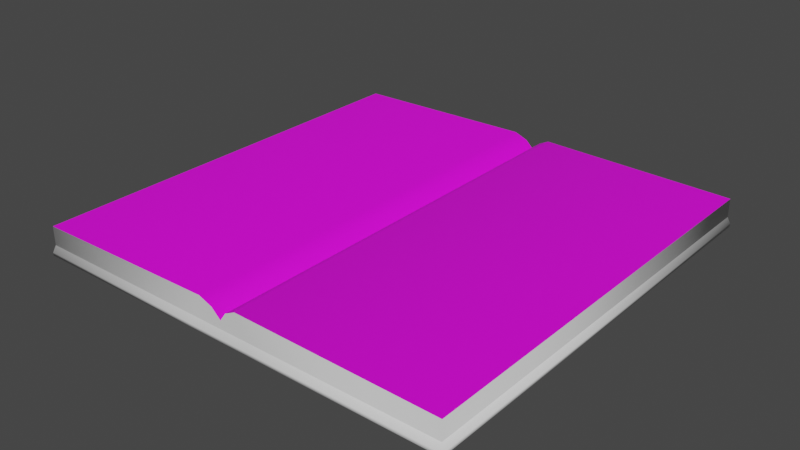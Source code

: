 # Source: journal.blend  (saved by Blender 2.92.15; exported with 4.5.12 LTS)
import bpy
from mathutils import Matrix  # noqa: F401  (used for matrix-valued properties, if any)

bpy.ops.wm.read_factory_settings(use_empty=True)
scene = bpy.context.scene
scene.name = 'Scene'

# ---- collections
col_collection = bpy.data.collections.new('Collection'); scene.collection.children.link(col_collection)

# ---- images (referenced by path relative to the original .blend; pixels are not part of the script)
import os
ASSET_DIR = os.environ.get("B2B_ASSET_DIR", "")  # directory of the original .blend (textures are referenced by path, not embedded)
HERE = os.path.dirname(os.path.abspath(__file__))  # packed textures are extracted next to this script under _unpacked/

def load_image(name, relpath, width, height, colorspace="sRGB"):
    """Load a texture the original file referenced (path relative to the .blend, or extracted next to this script)."""
    p = next((c for c in (os.path.join(HERE, relpath), os.path.join(ASSET_DIR, relpath)) if relpath and os.path.exists(c)), "")
    if p:
        img = bpy.data.images.load(p, check_existing=True)
        img.name = name
    else:  # same state as the original file: an image datablock whose file is absent (Cycles renders it pink)
        img = bpy.data.images.new(name, width, height)
        img.source = "FILE"
        img.filepath = "//" + (relpath or name)
    img.colorspace_settings.name = colorspace
    return img
img_untitled_001 = load_image('Untitled.001', '', 1024, 1024, 'sRGB')

# ---- materials (node trees are filled in below, after node groups)
mat_mat_sides = bpy.data.materials.new('mat_sides')
mat_mat_sides.alpha_threshold = 0.0
mat_mat_sides.use_transparent_shadow = False
mat_mat_sides.line_color = (0.0, 0.0, 0.0, 1.0)
mat_mat_page = bpy.data.materials.new('mat_page')
mat_mat_page.use_transparent_shadow = False

# ---- material node trees
mat_mat_sides.use_nodes = True; mat_mat_sides.node_tree.nodes.clear()
_N = mat_mat_sides.node_tree.nodes; _L = mat_mat_sides.node_tree.links
n0 = _N.new('ShaderNodeOutputMaterial'); n0.name = 'Material Output'; n0.location = (300, 300)
n1 = _N.new('ShaderNodeBsdfPrincipled'); n1.name = 'Principled BSDF'; n1.location = (10, 300)
n1.distribution = 'GGX'
n1.subsurface_method = 'BURLEY'
n1.inputs[2].default_value = 0.4
n1.inputs[3].default_value = 1.45
n1.inputs[27].default_value = (0.0, 0.0, 0.0, 1.0)
n1.inputs[28].default_value = 1.0
_L.new(n1.outputs[0], n0.inputs[0])
n0.is_active_output = True
mat_mat_page.use_nodes = True; mat_mat_page.node_tree.nodes.clear()
_N = mat_mat_page.node_tree.nodes; _L = mat_mat_page.node_tree.links
n0 = _N.new('ShaderNodeBsdfPrincipled'); n0.name = 'Principled BSDF'; n0.location = (10, 300)
n0.distribution = 'GGX'
n0.subsurface_method = 'BURLEY'
n0.inputs[3].default_value = 1.45
n0.inputs[27].default_value = (0.0, 0.0, 0.0, 1.0)
n0.inputs[28].default_value = 1.0
n1 = _N.new('ShaderNodeOutputMaterial'); n1.name = 'Material Output'; n1.location = (300, 300)
n2 = _N.new('ShaderNodeTexImage'); n2.name = 'Image Texture'; n2.location = (-280, 275)
n2.image = img_untitled_001
_L.new(n0.outputs[0], n1.inputs[0])
_L.new(n2.outputs[0], n0.inputs[0])
n1.is_active_output = True

# ---- world
world_world = bpy.data.worlds.new('World'); scene.world = world_world
world_world.use_nodes = True; world_world.node_tree.nodes.clear()
_N = world_world.node_tree.nodes; _L = world_world.node_tree.links
n0 = _N.new('ShaderNodeOutputWorld'); n0.name = 'World Output'; n0.location = (300, 300)
n1 = _N.new('ShaderNodeBackground'); n1.name = 'Background'; n1.location = (10, 300)
n1.inputs[0].default_value = (0.05088, 0.05088, 0.05088, 1.0)
_L.new(n1.outputs[0], n0.inputs[0])
n0.is_active_output = True
world_world.color = (0.05088, 0.05088, 0.05088)
world_world.use_sun_shadow = False
world_world.sun_shadow_jitter_overblur = 0.0

# ---- meshes
me_cube_001 = bpy.data.meshes.new('Cube.001')
me_cube_001.from_pydata([(0.2044, -0.2044, -0.005887), (0.2022, -0.2022, 0.02132), (-0.2044, -0.2044, -0.005887), (-0.2023, -0.2022, 0.02132), (0.2044, 0.2044, -0.005887), (0.2022, 0.2022, 0.02132), (-0.2044, 0.2044, -0.005887), (-0.2023, 0.2022, 0.02132), (3.331e-08, -0.2044, -0.005887), (-1.231e-05, -0.2022, 0.01144), (-3.331e-08, 0.2044, -0.005887), (-1.238e-05, 0.2022, 0.01144), (0.2022, -0.2022, 0.003798), (-0.2023, -0.2022, 0.003798), (-0.2023, 0.2022, 0.003798), (0.2022, 0.2022, 0.003798), (-1.238e-05, 0.2022, 0.003798), (-1.231e-05, -0.2022, 0.003798), (-0.2044, -0.2044, -0.002806), (-0.2044, 0.2044, -0.002806), (0.2044, 0.2044, -0.002806), (-3.331e-08, 0.2044, -0.002806), (3.331e-08, -0.2044, -0.002806), (0.2044, -0.2044, -0.002806), (0.02761, -0.2044, -0.005887), (0.01578, 0.2022, 0.02446), (0.01578, -0.2022, 0.02446), (0.02761, 0.2044, -0.005887), (0.0273, -0.2022, 0.003798), (0.0273, 0.2022, 0.003798), (0.02761, 0.2044, -0.002806), (0.02761, -0.2044, -0.002806), (-0.02151, -0.2022, 0.02446), (-0.03337, 0.2044, -0.005887), (-0.03337, -0.2044, -0.005887), (-0.02151, 0.2022, 0.02446), (-0.03303, 0.2022, 0.003798), (-0.03303, -0.2022, 0.003798), (-0.03337, -0.2044, -0.002806), (-0.03337, 0.2044, -0.002806), (-0.01669, -0.2044, -0.005887), (-0.008839, 0.2022, 0.01965), (-0.01652, 0.2022, 0.003798), (-0.01669, 0.2044, -0.002806), (-0.008839, -0.2022, 0.01965), (-0.01669, 0.2044, -0.005887), (-0.01652, -0.2022, 0.003798), (-0.01669, -0.2044, -0.002806), (0.005962, -0.2022, 0.01965), (0.0138, 0.2044, -0.005887), (0.01364, -0.2022, 0.003798), (0.0138, -0.2044, -0.002806), (0.0138, -0.2044, -0.005887), (0.005962, 0.2022, 0.01965), (0.01364, 0.2022, 0.003798), (0.0138, 0.2044, -0.002806)], [], [(37, 32, 3, 13), (13, 3, 7, 14), (29, 25, 5, 15), (15, 5, 1, 12), (24, 27, 4, 0), (40, 45, 10, 8), (42, 41, 11, 16), (50, 48, 9, 17), (51, 50, 17, 22), (43, 42, 16, 21), (20, 15, 12, 23), (30, 29, 15, 20), (18, 13, 14, 19), (38, 37, 13, 18), (34, 38, 18, 2), (2, 18, 19, 6), (27, 30, 20, 4), (4, 20, 23, 0), (45, 43, 21, 10), (52, 51, 22, 8), (0, 23, 31, 24), (49, 55, 30, 27), (55, 54, 29, 30), (23, 12, 28, 31), (12, 1, 26, 28), (52, 49, 27, 24), (54, 53, 25, 29), (6, 19, 39, 33), (40, 47, 38, 34), (47, 46, 37, 38), (19, 14, 36, 39), (14, 7, 35, 36), (2, 6, 33, 34), (46, 44, 32, 37), (17, 9, 44, 46), (22, 17, 46, 47), (8, 22, 47, 40), (33, 39, 43, 45), (39, 36, 42, 43), (36, 35, 41, 42), (34, 33, 45, 40), (16, 11, 53, 54), (8, 10, 49, 52), (21, 16, 54, 55), (10, 21, 55, 49), (24, 31, 51, 52), (31, 28, 50, 51), (28, 26, 48, 50)])
me_cube_001.polygons.foreach_set('use_smooth', [True] * 48)
_k = set([(1, 5), (1, 26), (3, 7), (3, 32), (5, 25), (7, 35), (9, 44), (9, 48), (11, 41), (11, 53), (12, 15), (12, 28), (13, 14), (13, 37), (14, 36), (15, 29), (16, 42), (16, 54), (17, 46), (17, 50), (25, 53), (26, 48), (28, 50), (29, 54), (32, 44), (35, 41), (36, 42), (37, 46)])
me_cube_001.attributes.new('sharp_edge', 'BOOLEAN', 'EDGE').data.foreach_set('value', [ (min(e.vertices), max(e.vertices)) in _k for e in me_cube_001.edges])
_uv = me_cube_001.uv_layers.new(name='UVMap')
_uv.uv.foreach_set('vector', [0.1564, 0.9592, 0.01377, 0.9734, 0.01377, 0.75, 0.1564, 0.75, 0.1564, 0.75, 0.01377, 0.75, 0.01377, 0.25, 0.1564, 0.25, 0.1577, 0.9662, 0.007839, 0.9805, 0.007839, 0.75, 0.1577, 0.75, 0.1577, 0.75, 0.007839, 0.75, 0.007839, 0.25, 0.1577, 0.25, 0.5273, 0.05681, 0.5273, 0.9255, 0.1955, 0.9255, 0.1926, 0.05681, 0.6113, 0.05681, 0.6113, 0.9255, 0.5793, 0.9255, 0.5793, 0.05681, 0.1564, 0.02041, 0.01377, 0.01091, 0.01377, 6.557e-07, 0.1564, 6.557e-07, 0.1577, 0.01688, 0.007839, 0.007385, 0.007839, 5.96e-08, 0.1577, 5.96e-08, 0.5526, 0.0416, 0.5526, 0.02228, 0.5793, 0.02228, 0.5793, 0.0416, 0.6113, 0.9492, 0.6113, 0.9756, 0.5793, 0.9756, 0.5793, 0.9492, 0.1856, 0.9492, 0.1747, 0.9756, 0.1747, 0.02228, 0.1847, 0.0416, 0.5273, 0.9492, 0.5273, 0.9756, 0.1747, 0.9756, 0.1856, 0.9492, 0.9735, 0.0416, 0.9845, 0.02228, 0.9849, 0.9756, 0.9748, 0.9492, 0.6418, 0.0416, 0.6418, 0.02228, 0.9845, 0.02228, 0.9735, 0.0416, 0.6418, 0.05681, 0.6418, 0.0416, 0.9735, 0.0416, 0.9635, 0.05681, 0.9635, 0.05681, 0.9735, 0.0416, 0.9748, 0.9492, 0.9668, 0.9255, 0.5273, 0.9255, 0.5273, 0.9492, 0.1856, 0.9492, 0.1955, 0.9255, 0.1955, 0.9255, 0.1856, 0.9492, 0.1847, 0.0416, 0.1926, 0.05681, 0.6113, 0.9255, 0.6113, 0.9492, 0.5793, 0.9492, 0.5793, 0.9255, 0.5526, 0.05681, 0.5526, 0.0416, 0.5793, 0.0416, 0.5793, 0.05681, 0.1926, 0.05681, 0.1847, 0.0416, 0.5273, 0.0416, 0.5273, 0.05681, 0.5526, 0.9255, 0.5526, 0.9492, 0.5273, 0.9492, 0.5273, 0.9255, 0.5526, 0.9492, 0.5526, 0.9756, 0.5273, 0.9756, 0.5273, 0.9492, 0.1847, 0.0416, 0.1747, 0.02228, 0.5273, 0.02228, 0.5273, 0.0416, 0.1577, 0.25, 0.007839, 0.25, 0.007839, 0.01952, 0.1577, 0.03376, 0.5526, 0.05681, 0.5526, 0.9255, 0.5273, 0.9255, 0.5273, 0.05681, 0.1577, 0.9831, 0.007839, 0.9926, 0.007839, 0.9805, 0.1577, 0.9662, 0.9668, 0.9255, 0.9748, 0.9492, 0.6418, 0.9492, 0.6418, 0.9255, 0.6113, 0.05681, 0.6113, 0.0416, 0.6418, 0.0416, 0.6418, 0.05681, 0.6113, 0.0416, 0.6113, 0.02228, 0.6418, 0.02228, 0.6418, 0.0416, 0.9748, 0.9492, 0.9849, 0.9756, 0.6418, 0.9756, 0.6418, 0.9492, 0.1564, 0.25, 0.01377, 0.25, 0.01377, 0.02658, 0.1564, 0.04081, 0.9635, 0.05681, 0.9668, 0.9255, 0.6418, 0.9255, 0.6418, 0.05681, 0.1564, 0.9796, 0.01377, 0.9891, 0.01377, 0.9734, 0.1564, 0.9592, 0.1564, 1.0, 0.01377, 1.0, 0.01377, 0.9891, 0.1564, 0.9796, 0.5793, 0.0416, 0.5793, 0.02228, 0.6113, 0.02228, 0.6113, 0.0416, 0.5793, 0.05681, 0.5793, 0.0416, 0.6113, 0.0416, 0.6113, 0.05681, 0.6418, 0.9255, 0.6418, 0.9492, 0.6113, 0.9492, 0.6113, 0.9255, 0.6418, 0.9492, 0.6418, 0.9756, 0.6113, 0.9756, 0.6113, 0.9492, 0.1564, 0.04081, 0.01377, 0.02658, 0.01377, 0.01091, 0.1564, 0.02041, 0.6418, 0.05681, 0.6418, 0.9255, 0.6113, 0.9255, 0.6113, 0.05681, 0.1577, 1.0, 0.007839, 1.0, 0.007839, 0.9926, 0.1577, 0.9831, 0.5793, 0.05681, 0.5793, 0.9255, 0.5526, 0.9255, 0.5526, 0.05681, 0.5793, 0.9492, 0.5793, 0.9756, 0.5526, 0.9756, 0.5526, 0.9492, 0.5793, 0.9255, 0.5793, 0.9492, 0.5526, 0.9492, 0.5526, 0.9255, 0.5273, 0.05681, 0.5273, 0.0416, 0.5526, 0.0416, 0.5526, 0.05681, 0.5273, 0.0416, 0.5273, 0.02228, 0.5526, 0.02228, 0.5526, 0.0416, 0.1577, 0.03376, 0.007839, 0.01952, 0.007839, 0.007385, 0.1577, 0.01688])
me_cube_001.materials.append(mat_mat_sides)
me_cube_001.use_remesh_fix_poles = True
me_cube_001.use_remesh_preserve_attributes = False
me_cube_001.use_mirror_vertex_groups = False
me_cube_001.update()
me_cube_002 = bpy.data.meshes.new('Cube.002')
me_cube_002.from_pydata([(0.2022, -0.2022, 0.02132), (-0.2023, -0.2022, 0.02132), (0.2022, 0.2022, 0.02132), (-0.2023, 0.2022, 0.02132), (-1.231e-05, -0.2022, 0.01144), (-1.238e-05, 0.2022, 0.01144), (0.01578, 0.2022, 0.02446), (0.01578, -0.2022, 0.02446), (-0.02151, -0.2022, 0.02446), (-0.02151, 0.2022, 0.02446), (-0.008839, 0.2022, 0.01965), (-0.008839, -0.2022, 0.01965), (0.005962, -0.2022, 0.01965), (0.005962, 0.2022, 0.01965)], [], [(6, 7, 0, 2), (10, 11, 4, 5), (13, 12, 7, 6), (3, 1, 8, 9), (9, 8, 11, 10), (5, 4, 12, 13)])
me_cube_002.polygons.foreach_set('use_smooth', [True] * 6)
_k = set([(0, 2), (0, 7), (1, 3), (1, 8), (2, 6), (3, 9), (4, 5), (4, 11), (4, 12), (5, 10), (5, 13), (6, 13), (7, 12), (8, 11), (9, 10)])
me_cube_002.attributes.new('sharp_edge', 'BOOLEAN', 'EDGE').data.foreach_set('value', [ (min(e.vertices), max(e.vertices)) in _k for e in me_cube_002.edges])
_uv = me_cube_002.uv_layers.new(name='UVMap')
_uv.uv.foreach_set('vector', [0.5495, 1.0, 0.5495, -3.576e-07, 0.9999, 3.576e-07, 0.9999, 1.0, 0.4695, 1.0, 0.4695, -2.384e-07, 0.4986, -2.384e-07, 0.4986, 1.0, 0.5231, 1.0, 0.5231, -3.576e-07, 0.5495, -3.576e-07, 0.5495, 1.0, 0.0001003, 1.0, 9.912e-05, 2.98e-07, 0.4367, -1.192e-07, 0.4367, 1.0, 0.4367, 1.0, 0.4367, -1.192e-07, 0.4695, -2.384e-07, 0.4695, 1.0, 0.4986, 1.0, 0.4986, -2.384e-07, 0.5231, -3.576e-07, 0.5231, 1.0])
me_cube_002.materials.append(mat_mat_page)
me_cube_002.use_remesh_fix_poles = True
me_cube_002.use_remesh_preserve_attributes = False
me_cube_002.use_mirror_vertex_groups = False
me_cube_002.update()
arm_armature = bpy.data.armatures.new('Armature')  # bones are not reproduced

# ---- objects
ob_cube = bpy.data.objects.new('Cube', me_cube_001)
ob_armature = bpy.data.objects.new('Armature', arm_armature)
ob_cube_001 = bpy.data.objects.new('Cube.001', me_cube_002)

# ---- transforms, parenting, visibility, modifiers, constraints
ob_cube.parent = ob_armature
ob_cube.location = (0.0, 0.0, 0.0)
ob_cube.lineart.crease_threshold = 0.0
_vg = ob_cube.vertex_groups.new(name='Bone')
for _i, _w in zip([8, 10, 21, 22, 40, 43, 45, 47, 49, 51, 52, 55], [0.02216, 0.02205, 0.01538, 0.01565, 0.007735, 0.003896, 0.007599, 0.004204, 0.009408, 0.005439, 0.009444, 0.005526]): _vg.add([_i], _w, 'REPLACE')
_vg = ob_cube.vertex_groups.new(name='Bone.001')
for _i, _w in zip([0, 1, 2, 3, 4, 5, 6, 7, 8, 9, 10, 11, 12, 13, 14, 15, 16, 17, 18, 19, 20, 21, 22, 23, 24, 25, 26, 27, 28, 29, 30, 31, 32, 33, 34, 35, 36, 37, 38, 39, 40, 41, 42, 43, 44, 45, 46, 47, 48, 49, 50, 51, 52, 53, 54, 55], [0.9812, 0.9993, 0.06267, 0.0367, 0.9925, 0.9907, 0.002372, 1.757e-05, 0.4886, 0.4983, 0.4511, 0.4909, 1.0, 0.02368, 0.0002012, 0.9997, 0.4684, 0.4952, 0.04879, 0.003376, 0.9985, 0.4544, 0.4904, 0.993, 0.6064, 0.5935, 0.5912, 0.6091, 0.6084, 0.6117, 0.6102, 0.6072, 0.02944, 0.04867, 0.002699, 0.03828, 0.06888, 0.006865, 0.008535, 0.05285, 0.323, 0.2834, 0.08767, 0.05753, 0.4214, 0.052, 0.323, 0.3329, 0.5473, 0.5535, 0.5577, 0.5532, 0.5509, 0.5488, 0.5613, 0.556]): _vg.add([_i], _w, 'REPLACE')
_vg = ob_cube.vertex_groups.new(name='Bone.002')
for _i, _w in zip([0, 1, 2, 3, 4, 5, 6, 7, 8, 9, 10, 11, 12, 13, 14, 15, 16, 17, 18, 19, 20, 21, 22, 23, 24, 25, 26, 27, 28, 29, 30, 31, 32, 33, 34, 35, 36, 37, 38, 39, 40, 41, 42, 43, 44, 45, 46, 47, 48, 49, 50, 51, 52, 53, 54, 55], [0.02069, 0.0006518, 0.9975, 0.9954, 0.009734, 0.01689, 0.9942, 0.9999, 0.4753, 0.4851, 0.473, 0.4815, 0.0002462, 0.9997, 0.9999, 0.0002892, 0.48, 0.4807, 0.9985, 0.9998, 0.006039, 0.475, 0.4767, 0.003289, 0.007365, 0.1018, 0.05033, 0.0003111, 0.0006767, 0.006517, 0.002039, 0.001295, 0.5952, 0.6122, 0.6147, 0.5931, 0.6131, 0.6164, 0.6156, 0.6127, 0.55, 0.5413, 0.5544, 0.5499, 0.5435, 0.5476, 0.558, 0.5526, 0.3443, 0.1578, 0.1514, 0.235, 0.267, 0.3668, 0.1237, 0.1692]): _vg.add([_i], _w, 'REPLACE')
_m = ob_cube.modifiers.new('Armature', 'ARMATURE')
_m.object = ob_armature
_m = ob_cube.modifiers.new('EdgeSplit', 'EDGE_SPLIT')
_m.use_edge_angle = False
ob_armature.location = (0.0, 0.0, 0.0)
ob_armature.show_in_front = True
ob_armature.lineart.crease_threshold = 0.0
ob_cube_001.parent = ob_armature
ob_cube_001.location = (0.0, 0.0, 0.0)
ob_cube_001.lineart.crease_threshold = 0.0
_vg = ob_cube_001.vertex_groups.new(name='Bone')
_vg = ob_cube_001.vertex_groups.new(name='Bone.001')
for _i, _w in zip([0, 1, 2, 3, 4, 5, 6, 7, 8, 9, 10, 11, 12, 13], [0.9993, 0.0367, 0.9907, 1.757e-05, 0.4983, 0.4909, 0.5935, 0.5912, 0.02944, 0.03828, 0.2834, 0.4214, 0.5473, 0.5488]): _vg.add([_i], _w, 'REPLACE')
_vg = ob_cube_001.vertex_groups.new(name='Bone.002')
for _i, _w in zip([0, 1, 2, 3, 4, 5, 6, 7, 8, 9, 10, 11, 12, 13], [0.0006518, 0.9954, 0.01689, 0.9999, 0.4851, 0.4815, 0.1018, 0.05033, 0.5952, 0.5931, 0.5413, 0.5435, 0.3443, 0.3668]): _vg.add([_i], _w, 'REPLACE')
_m = ob_cube_001.modifiers.new('Armature', 'ARMATURE')
_m.object = ob_armature
_m = ob_cube_001.modifiers.new('EdgeSplit', 'EDGE_SPLIT')
_m.use_edge_angle = False

# ---- collection membership
col_collection.objects.link(ob_cube)
col_collection.objects.link(ob_armature)
col_collection.objects.link(ob_cube_001)

# ---- scene / render settings (as saved in the file)
scene.frame_start = 1; scene.frame_end = 250; scene.frame_set(44)
scene.render.engine = 'BLENDER_EEVEE_NEXT'
scene.cycles.use_denoising = False
scene.cycles.samples = 128
scene.cycles.sampling_pattern = 'TABULATED_SOBOL'
scene.cycles.use_adaptive_sampling = False
scene.cycles.use_light_tree = False
scene.view_settings.view_transform = 'Filmic'
bpy.context.view_layer.update()

# ---- added for rendering (the .blend has no active camera and no usable light): camera, sun
cam_auto = bpy.data.cameras.new('AutoCamera')
cam_auto.lens = 50.0
cam_auto.sensor_width = 36.0
cam_auto.clip_end = 1000.0
ob_auto_camera = bpy.data.objects.new('AutoCamera', cam_auto)
scene.collection.objects.link(ob_auto_camera)
ob_auto_camera.location = (0.535726, -0.642871, 0.437867)
ob_auto_camera.rotation_euler = (1.09748, -7.21219e-08, 0.694738)
scene.camera = ob_auto_camera
light_auto_sun = bpy.data.lights.new('AutoSun', 'SUN')
light_auto_sun.energy = 3.0
light_auto_sun.angle = 0.0523599
ob_auto_sun = bpy.data.objects.new('AutoSun', light_auto_sun)
scene.collection.objects.link(ob_auto_sun)
ob_auto_sun.rotation_euler = (0.872665, 0.174533, 0.523599)
bpy.context.view_layer.update()
